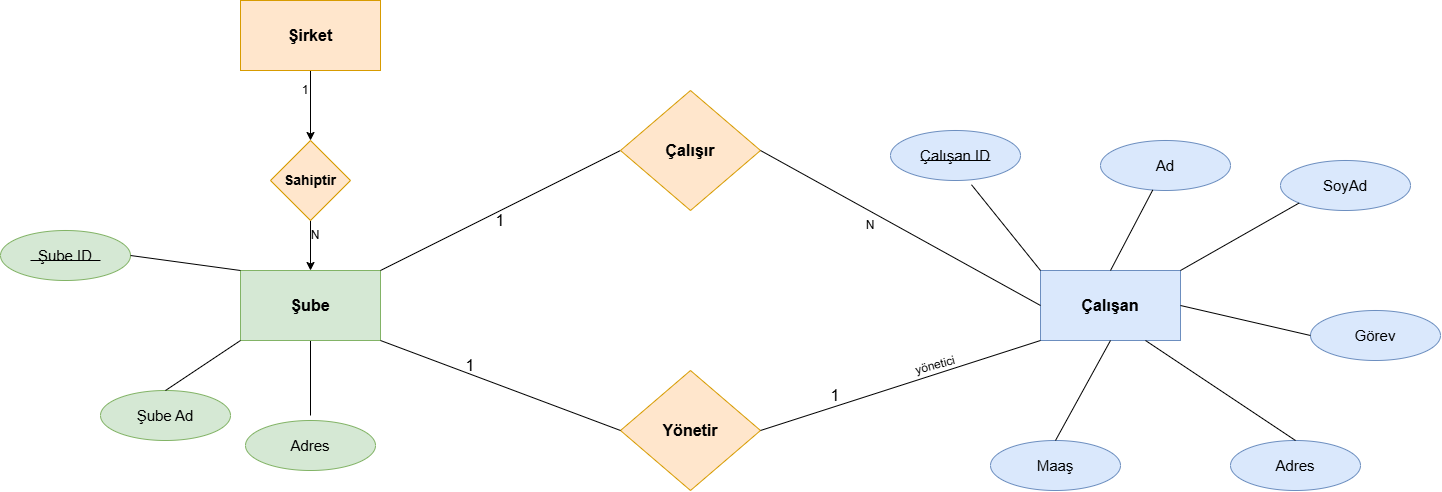

The diagram above was exported from draw.io. Its source (the exported page's mxGraphModel, read from the mxfile embedded in the PNG):
<mxGraphModel dx="1489" dy="851" grid="1" gridSize="10" guides="1" tooltips="1" connect="1" arrows="1" fold="1" page="1" pageScale="1" pageWidth="2336" pageHeight="1654" math="0" shadow="0">
  <root>
    <mxCell id="0" />
    <mxCell id="1" parent="0" />
    <mxCell id="P68VBW4HvumQ3_OnqIu0-9" edge="1" parent="1" source="P68VBW4HvumQ3_OnqIu0-1" style="edgeStyle=orthogonalEdgeStyle;rounded=0;orthogonalLoop=1;jettySize=auto;html=1;strokeWidth=1;endArrow=none;endFill=0;" value="">
      <mxGeometry relative="1" as="geometry">
        <mxPoint x="320" y="595" as="targetPoint" />
      </mxGeometry>
    </mxCell>
    <mxCell id="P68VBW4HvumQ3_OnqIu0-1" parent="1" style="rounded=0;whiteSpace=wrap;html=1;strokeWidth=1;fillColor=#d5e8d4;strokeColor=#82b366;" value="&lt;b&gt;&lt;font style=&quot;color: rgb(0, 0, 0); font-size: 16px;&quot;&gt;Şube&lt;/font&gt;&lt;/b&gt;" vertex="1">
      <mxGeometry height="70" width="140" x="250" y="450" as="geometry" />
    </mxCell>
    <mxCell id="P68VBW4HvumQ3_OnqIu0-2" parent="1" style="ellipse;whiteSpace=wrap;html=1;rounded=0;strokeWidth=1;fillColor=#d5e8d4;strokeColor=#82b366;" value="&lt;font style=&quot;font-size: 15px;&quot;&gt;Şube Ad&lt;/font&gt;" vertex="1">
      <mxGeometry height="50" width="130" x="110" y="570" as="geometry" />
    </mxCell>
    <mxCell id="P68VBW4HvumQ3_OnqIu0-6" parent="1" style="ellipse;whiteSpace=wrap;html=1;rounded=0;strokeWidth=1;perimeterSpacing=0;fillColor=#d5e8d4;strokeColor=#82b366;direction=west;" value="&lt;font style=&quot;font-size: 15px;&quot;&gt;Şube ID&lt;/font&gt;" vertex="1">
      <mxGeometry height="50" width="130" x="10" y="410" as="geometry" />
    </mxCell>
    <mxCell id="P68VBW4HvumQ3_OnqIu0-7" edge="1" parent="1" style="endArrow=none;html=1;rounded=0;strokeWidth=1;" value="">
      <mxGeometry height="50" relative="1" width="50" as="geometry">
        <Array as="points" />
        <mxPoint x="40" y="440" as="sourcePoint" />
        <mxPoint x="110" y="440" as="targetPoint" />
      </mxGeometry>
    </mxCell>
    <mxCell id="P68VBW4HvumQ3_OnqIu0-10" parent="1" style="ellipse;whiteSpace=wrap;html=1;rounded=0;strokeWidth=1;fillColor=#d5e8d4;strokeColor=#82b366;" value="&lt;font style=&quot;font-size: 15px;&quot;&gt;Adres&lt;/font&gt;" vertex="1">
      <mxGeometry height="50" width="130" x="255" y="600" as="geometry" />
    </mxCell>
    <mxCell id="P68VBW4HvumQ3_OnqIu0-11" edge="1" parent="1" style="endArrow=none;html=1;rounded=0;" value="">
      <mxGeometry height="50" relative="1" width="50" as="geometry">
        <mxPoint x="390" y="450" as="sourcePoint" />
        <mxPoint x="630" y="330" as="targetPoint" />
      </mxGeometry>
    </mxCell>
    <mxCell id="P68VBW4HvumQ3_OnqIu0-12" parent="1" style="rhombus;whiteSpace=wrap;html=1;fillColor=#ffe6cc;strokeColor=#d79b00;" value="&lt;font style=&quot;font-size: 16px;&quot;&gt;&lt;b&gt;Çalışır&lt;/b&gt;&lt;/font&gt;" vertex="1">
      <mxGeometry height="120" width="140" x="630" y="270" as="geometry" />
    </mxCell>
    <mxCell id="P68VBW4HvumQ3_OnqIu0-13" parent="1" style="rhombus;whiteSpace=wrap;html=1;fillColor=#ffe6cc;strokeColor=#d79b00;" value="&lt;font style=&quot;font-size: 16px;&quot;&gt;&lt;b&gt;Yönetir&lt;/b&gt;&lt;/font&gt;" vertex="1">
      <mxGeometry height="120" width="140" x="630" y="550" as="geometry" />
    </mxCell>
    <mxCell id="P68VBW4HvumQ3_OnqIu0-14" edge="1" parent="1" source="P68VBW4HvumQ3_OnqIu0-1" style="endArrow=none;html=1;rounded=0;exitX=1;exitY=1;exitDx=0;exitDy=0;entryX=0;entryY=0.5;entryDx=0;entryDy=0;" target="P68VBW4HvumQ3_OnqIu0-13" value="">
      <mxGeometry height="50" relative="1" width="50" as="geometry">
        <mxPoint x="390" y="545" as="sourcePoint" />
        <mxPoint x="670" y="560" as="targetPoint" />
      </mxGeometry>
    </mxCell>
    <mxCell id="P68VBW4HvumQ3_OnqIu0-18" parent="1" style="rounded=0;whiteSpace=wrap;html=1;strokeWidth=1;fillColor=#dae8fc;strokeColor=#6c8ebf;" value="&lt;span style=&quot;font-size: 16px;&quot;&gt;&lt;b&gt;Çalışan&lt;/b&gt;&lt;/span&gt;" vertex="1">
      <mxGeometry height="70" width="140" x="1050" y="450" as="geometry" />
    </mxCell>
    <mxCell id="P68VBW4HvumQ3_OnqIu0-23" parent="1" style="ellipse;whiteSpace=wrap;html=1;rounded=0;strokeWidth=1;perimeterSpacing=0;fillColor=#dae8fc;strokeColor=#6c8ebf;" value="&lt;font style=&quot;font-size: 15px;&quot;&gt;Çalışan ID&lt;/font&gt;" vertex="1">
      <mxGeometry height="50" width="130" x="900" y="310" as="geometry" />
    </mxCell>
    <mxCell id="P68VBW4HvumQ3_OnqIu0-24" parent="1" style="ellipse;whiteSpace=wrap;html=1;rounded=0;strokeWidth=1;perimeterSpacing=0;fillColor=#dae8fc;strokeColor=#6c8ebf;" value="&lt;font style=&quot;font-size: 15px;&quot;&gt;Ad&lt;/font&gt;" vertex="1">
      <mxGeometry height="50" width="130" x="1110" y="320" as="geometry" />
    </mxCell>
    <mxCell id="P68VBW4HvumQ3_OnqIu0-25" parent="1" style="ellipse;whiteSpace=wrap;html=1;rounded=0;strokeWidth=1;perimeterSpacing=0;fillColor=#dae8fc;strokeColor=#6c8ebf;" value="&lt;font style=&quot;font-size: 15px;&quot;&gt;SoyAd&lt;/font&gt;" vertex="1">
      <mxGeometry height="50" width="130" x="1290" y="340" as="geometry" />
    </mxCell>
    <mxCell id="P68VBW4HvumQ3_OnqIu0-26" parent="1" style="ellipse;whiteSpace=wrap;html=1;rounded=0;strokeWidth=1;perimeterSpacing=0;fillColor=#dae8fc;strokeColor=#6c8ebf;" value="&lt;font style=&quot;font-size: 15px;&quot;&gt;Görev&lt;/font&gt;" vertex="1">
      <mxGeometry height="50" width="130" x="1320" y="490" as="geometry" />
    </mxCell>
    <mxCell id="P68VBW4HvumQ3_OnqIu0-27" parent="1" style="ellipse;whiteSpace=wrap;html=1;rounded=0;strokeWidth=1;perimeterSpacing=0;fillColor=#dae8fc;strokeColor=#6c8ebf;" value="&lt;font style=&quot;font-size: 15px;&quot;&gt;Adres&lt;/font&gt;" vertex="1">
      <mxGeometry height="50" width="130" x="1240" y="620" as="geometry" />
    </mxCell>
    <mxCell id="P68VBW4HvumQ3_OnqIu0-28" parent="1" style="ellipse;whiteSpace=wrap;html=1;rounded=0;strokeWidth=1;perimeterSpacing=0;fillColor=#dae8fc;strokeColor=#6c8ebf;" value="&lt;font style=&quot;font-size: 15px;&quot;&gt;Maaş&lt;/font&gt;" vertex="1">
      <mxGeometry height="50" width="130" x="1000" y="620" as="geometry" />
    </mxCell>
    <mxCell id="P68VBW4HvumQ3_OnqIu0-30" edge="1" parent="1" style="endArrow=none;html=1;rounded=0;entryX=0.623;entryY=1.085;entryDx=0;entryDy=0;entryPerimeter=0;" target="P68VBW4HvumQ3_OnqIu0-23" value="">
      <mxGeometry height="50" relative="1" width="50" as="geometry">
        <mxPoint x="1050" y="450" as="sourcePoint" />
        <mxPoint x="1100" y="400" as="targetPoint" />
      </mxGeometry>
    </mxCell>
    <mxCell id="P68VBW4HvumQ3_OnqIu0-31" edge="1" parent="1" style="endArrow=none;html=1;rounded=0;" target="P68VBW4HvumQ3_OnqIu0-24" value="">
      <mxGeometry height="50" relative="1" width="50" as="geometry">
        <mxPoint x="1120" y="450" as="sourcePoint" />
        <mxPoint x="1090" y="400" as="targetPoint" />
      </mxGeometry>
    </mxCell>
    <mxCell id="P68VBW4HvumQ3_OnqIu0-32" edge="1" parent="1" source="P68VBW4HvumQ3_OnqIu0-25" style="endArrow=none;html=1;rounded=0;entryX=1;entryY=0;entryDx=0;entryDy=0;exitX=0;exitY=1;exitDx=0;exitDy=0;" target="P68VBW4HvumQ3_OnqIu0-18" value="">
      <mxGeometry height="50" relative="1" width="50" as="geometry">
        <mxPoint x="1359" y="541" as="sourcePoint" />
        <mxPoint x="1290" y="450" as="targetPoint" />
      </mxGeometry>
    </mxCell>
    <mxCell id="P68VBW4HvumQ3_OnqIu0-33" edge="1" parent="1" source="P68VBW4HvumQ3_OnqIu0-26" style="endArrow=none;html=1;rounded=0;entryX=1;entryY=0.5;entryDx=0;entryDy=0;exitX=0;exitY=0.5;exitDx=0;exitDy=0;" target="P68VBW4HvumQ3_OnqIu0-18" value="">
      <mxGeometry height="50" relative="1" width="50" as="geometry">
        <mxPoint x="1299" y="601" as="sourcePoint" />
        <mxPoint x="1230" y="510" as="targetPoint" />
      </mxGeometry>
    </mxCell>
    <mxCell id="P68VBW4HvumQ3_OnqIu0-34" edge="1" parent="1" source="P68VBW4HvumQ3_OnqIu0-27" style="endArrow=none;html=1;rounded=0;entryX=0.75;entryY=1;entryDx=0;entryDy=0;exitX=0.5;exitY=0;exitDx=0;exitDy=0;" target="P68VBW4HvumQ3_OnqIu0-18" value="">
      <mxGeometry height="50" relative="1" width="50" as="geometry">
        <mxPoint x="1259" y="651" as="sourcePoint" />
        <mxPoint x="1190" y="560" as="targetPoint" />
      </mxGeometry>
    </mxCell>
    <mxCell id="P68VBW4HvumQ3_OnqIu0-37" edge="1" parent="1" source="P68VBW4HvumQ3_OnqIu0-28" style="endArrow=none;html=1;rounded=0;entryX=0.5;entryY=1;entryDx=0;entryDy=0;exitX=0.5;exitY=0;exitDx=0;exitDy=0;" target="P68VBW4HvumQ3_OnqIu0-18" value="">
      <mxGeometry height="50" relative="1" width="50" as="geometry">
        <mxPoint x="1120" y="580" as="sourcePoint" />
        <mxPoint x="1170" y="530" as="targetPoint" />
      </mxGeometry>
    </mxCell>
    <mxCell id="P68VBW4HvumQ3_OnqIu0-38" edge="1" parent="1" source="P68VBW4HvumQ3_OnqIu0-13" style="endArrow=none;html=1;rounded=0;exitX=1;exitY=0.5;exitDx=0;exitDy=0;" value="">
      <mxGeometry height="50" relative="1" width="50" as="geometry">
        <mxPoint x="1000" y="570" as="sourcePoint" />
        <mxPoint x="1050" y="520" as="targetPoint" />
      </mxGeometry>
    </mxCell>
    <mxCell id="P68VBW4HvumQ3_OnqIu0-39" edge="1" parent="1" source="P68VBW4HvumQ3_OnqIu0-12" style="endArrow=none;html=1;rounded=0;exitX=1;exitY=0.5;exitDx=0;exitDy=0;entryX=0;entryY=0.5;entryDx=0;entryDy=0;" target="P68VBW4HvumQ3_OnqIu0-18" value="">
      <mxGeometry height="50" relative="1" width="50" as="geometry">
        <mxPoint x="770" y="510" as="sourcePoint" />
        <mxPoint x="1050" y="420" as="targetPoint" />
      </mxGeometry>
    </mxCell>
    <mxCell id="P68VBW4HvumQ3_OnqIu0-46" edge="1" parent="1" style="endArrow=none;html=1;rounded=0;" value="">
      <mxGeometry height="50" relative="1" width="50" as="geometry">
        <mxPoint x="930" y="340" as="sourcePoint" />
        <mxPoint x="1000" y="340" as="targetPoint" />
      </mxGeometry>
    </mxCell>
    <mxCell id="P68VBW4HvumQ3_OnqIu0-47" parent="1" style="text;html=1;whiteSpace=wrap;strokeColor=none;fillColor=none;align=center;verticalAlign=middle;rounded=0;" value="&lt;font style=&quot;font-size: 16px;&quot;&gt;1&lt;/font&gt;" vertex="1">
      <mxGeometry height="30" width="60" x="450" y="530" as="geometry" />
    </mxCell>
    <mxCell id="P68VBW4HvumQ3_OnqIu0-48" parent="1" style="text;html=1;whiteSpace=wrap;strokeColor=none;fillColor=none;align=center;verticalAlign=middle;rounded=0;strokeWidth=1;" value="&lt;font style=&quot;font-size: 16px;&quot;&gt;1&lt;/font&gt;" vertex="1">
      <mxGeometry height="30" width="70" x="810" y="560" as="geometry" />
    </mxCell>
    <mxCell id="P68VBW4HvumQ3_OnqIu0-51" parent="1" style="text;html=1;whiteSpace=wrap;strokeColor=none;fillColor=none;align=center;verticalAlign=middle;rounded=0;" value="N" vertex="1">
      <mxGeometry height="30" width="60" x="850" y="390" as="geometry" />
    </mxCell>
    <mxCell id="P68VBW4HvumQ3_OnqIu0-52" parent="1" style="text;html=1;whiteSpace=wrap;strokeColor=none;fillColor=none;align=center;verticalAlign=middle;rounded=0;" value="&lt;font style=&quot;font-size: 16px;&quot;&gt;1&lt;/font&gt;" vertex="1">
      <mxGeometry height="40" width="100" x="460" y="380" as="geometry" />
    </mxCell>
    <mxCell id="YeBq_Exm937VYNeyCLB_-2" parent="1" style="text;html=1;whiteSpace=wrap;strokeColor=none;fillColor=none;align=center;verticalAlign=middle;rounded=0;rotation=-15;" value="&lt;font dir=&quot;auto&quot; style=&quot;vertical-align: inherit;&quot;&gt;&lt;font dir=&quot;auto&quot; style=&quot;vertical-align: inherit;&quot;&gt;yönetici&lt;/font&gt;&lt;/font&gt;" vertex="1">
      <mxGeometry height="10" width="50" x="920" y="540" as="geometry" />
    </mxCell>
    <mxCell id="1oUqsr7mla4d6eHPDunB-1" edge="1" parent="1" style="endArrow=none;html=1;rounded=0;entryX=0;entryY=0.5;entryDx=0;entryDy=0;" target="P68VBW4HvumQ3_OnqIu0-6" value="">
      <mxGeometry height="50" relative="1" width="50" as="geometry">
        <mxPoint x="250" y="450" as="sourcePoint" />
        <mxPoint x="300" y="400" as="targetPoint" />
      </mxGeometry>
    </mxCell>
    <mxCell id="1oUqsr7mla4d6eHPDunB-2" edge="1" parent="1" source="P68VBW4HvumQ3_OnqIu0-2" style="endArrow=none;html=1;rounded=0;exitX=0.5;exitY=0;exitDx=0;exitDy=0;" value="">
      <mxGeometry height="50" relative="1" width="50" as="geometry">
        <mxPoint x="200" y="570" as="sourcePoint" />
        <mxPoint x="250" y="520" as="targetPoint" />
      </mxGeometry>
    </mxCell>
    <mxCell id="1oUqsr7mla4d6eHPDunB-6" edge="1" parent="1" source="1oUqsr7mla4d6eHPDunB-3" style="edgeStyle=orthogonalEdgeStyle;rounded=0;orthogonalLoop=1;jettySize=auto;html=1;" target="1oUqsr7mla4d6eHPDunB-5" value="">
      <mxGeometry relative="1" as="geometry" />
    </mxCell>
    <mxCell id="1oUqsr7mla4d6eHPDunB-3" parent="1" style="rounded=0;whiteSpace=wrap;html=1;fillColor=#ffe6cc;strokeColor=#d79b00;" value="&lt;b&gt;&lt;font style=&quot;font-size: 16px;&quot;&gt;Şirket&lt;/font&gt;&lt;/b&gt;" vertex="1">
      <mxGeometry height="70" width="140" x="250" y="180" as="geometry" />
    </mxCell>
    <mxCell id="1oUqsr7mla4d6eHPDunB-7" edge="1" parent="1" source="1oUqsr7mla4d6eHPDunB-5" style="edgeStyle=orthogonalEdgeStyle;rounded=0;orthogonalLoop=1;jettySize=auto;html=1;" target="P68VBW4HvumQ3_OnqIu0-1" value="">
      <mxGeometry relative="1" as="geometry" />
    </mxCell>
    <mxCell id="1oUqsr7mla4d6eHPDunB-5" parent="1" style="rhombus;whiteSpace=wrap;html=1;fillColor=#ffe6cc;strokeColor=#d79b00;rounded=0;" value="&lt;b&gt;&lt;font style=&quot;font-size: 14px;&quot;&gt;Sahiptir&lt;/font&gt;&lt;/b&gt;" vertex="1">
      <mxGeometry height="80" width="80" x="280" y="320" as="geometry" />
    </mxCell>
    <mxCell id="1oUqsr7mla4d6eHPDunB-8" parent="1" style="text;html=1;whiteSpace=wrap;strokeColor=none;fillColor=none;align=center;verticalAlign=middle;rounded=0;" value="1" vertex="1">
      <mxGeometry height="20" width="10" x="310" y="260" as="geometry" />
    </mxCell>
    <mxCell id="1oUqsr7mla4d6eHPDunB-9" parent="1" style="text;html=1;whiteSpace=wrap;strokeColor=none;fillColor=none;align=center;verticalAlign=middle;rounded=0;" value="N" vertex="1">
      <mxGeometry height="10" width="30" x="310" y="410" as="geometry" />
    </mxCell>
  </root>
</mxGraphModel>